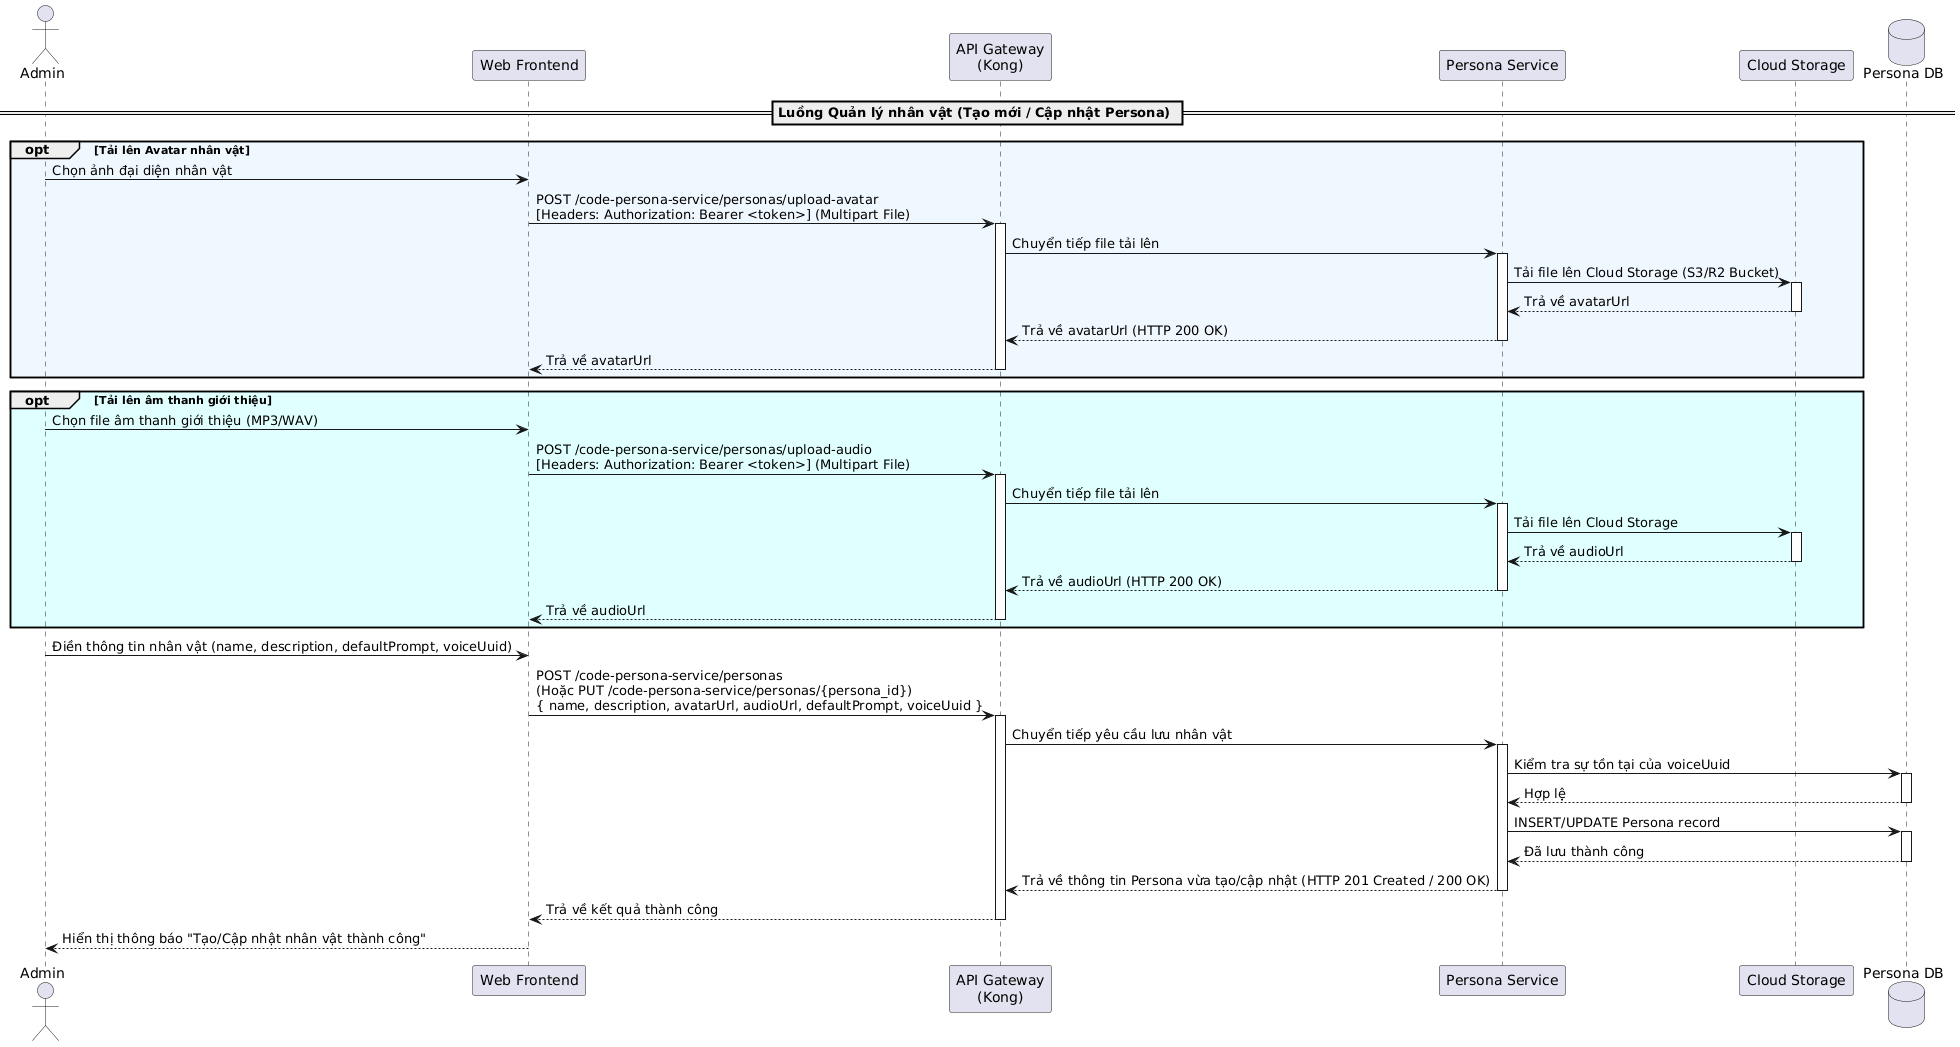

The diagram above was rendered by PlantUML. Its source (embedded in the PNG):
@startuml
actor "Admin" as Admin
participant "Web Frontend" as Frontend
participant "API Gateway\n(Kong)" as Kong
participant "Persona Service" as PersonaService
participant "Cloud Storage" as Storage
database "Persona DB" as DB

== Luồng Quản lý nhân vật (Tạo mới / Cập nhật Persona) ==
opt #AliceBlue Tải lên Avatar nhân vật
    Admin -> Frontend: Chọn ảnh đại diện nhân vật
    Frontend -> Kong: POST /code-persona-service/personas/upload-avatar\n[Headers: Authorization: Bearer <token>] (Multipart File)
    activate Kong
    Kong -> PersonaService: Chuyển tiếp file tải lên
    activate PersonaService
    PersonaService -> Storage: Tải file lên Cloud Storage (S3/R2 Bucket)
    activate Storage
    Storage --> PersonaService: Trả về avatarUrl
    deactivate Storage
    PersonaService --> Kong: Trả về avatarUrl (HTTP 200 OK)
    deactivate PersonaService
    Kong --> Frontend: Trả về avatarUrl
    deactivate Kong
end

opt #LightCyan Tải lên âm thanh giới thiệu
    Admin -> Frontend: Chọn file âm thanh giới thiệu (MP3/WAV)
    Frontend -> Kong: POST /code-persona-service/personas/upload-audio\n[Headers: Authorization: Bearer <token>] (Multipart File)
    activate Kong
    Kong -> PersonaService: Chuyển tiếp file tải lên
    activate PersonaService
    PersonaService -> Storage: Tải file lên Cloud Storage
    activate Storage
    Storage --> PersonaService: Trả về audioUrl
    deactivate Storage
    PersonaService --> Kong: Trả về audioUrl (HTTP 200 OK)
    deactivate PersonaService
    Kong --> Frontend: Trả về audioUrl
    deactivate Kong
end

Admin -> Frontend: Điền thông tin nhân vật (name, description, defaultPrompt, voiceUuid)
Frontend -> Kong: POST /code-persona-service/personas\n(Hoặc PUT /code-persona-service/personas/{persona_id})\n{ name, description, avatarUrl, audioUrl, defaultPrompt, voiceUuid }
activate Kong
Kong -> PersonaService: Chuyển tiếp yêu cầu lưu nhân vật
activate PersonaService

PersonaService -> DB: Kiểm tra sự tồn tại của voiceUuid
activate DB
DB --> PersonaService: Hợp lệ
deactivate DB

PersonaService -> DB: INSERT/UPDATE Persona record
activate DB
DB --> PersonaService: Đã lưu thành công
deactivate DB

PersonaService --> Kong: Trả về thông tin Persona vừa tạo/cập nhật (HTTP 201 Created / 200 OK)
deactivate PersonaService
Kong --> Frontend: Trả về kết quả thành công
deactivate Kong

Frontend --> Admin: Hiển thị thông báo "Tạo/Cập nhật nhân vật thành công"
@enduml